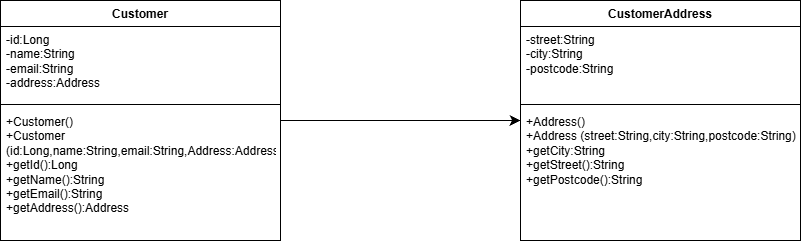

The diagram above was exported from draw.io. Its source (the exported page's mxGraphModel, read from the mxfile embedded in the PNG):
<mxGraphModel dx="609" dy="428" grid="1" gridSize="10" guides="1" tooltips="1" connect="1" arrows="1" fold="1" page="1" pageScale="1" pageWidth="850" pageHeight="1100" math="0" shadow="0">
  <root>
    <mxCell id="0" />
    <mxCell id="1" parent="0" />
    <mxCell id="-d5ofrENR2bDYoShionq-1" parent="1" style="swimlane;fontStyle=1;align=center;verticalAlign=top;childLayout=stackLayout;horizontal=1;startSize=26;horizontalStack=0;resizeParent=1;resizeParentMax=0;resizeLast=0;collapsible=1;marginBottom=0;whiteSpace=wrap;html=1;" value="Customer" vertex="1">
      <mxGeometry height="240" width="280" x="20" y="40" as="geometry" />
    </mxCell>
    <mxCell id="-d5ofrENR2bDYoShionq-2" parent="-d5ofrENR2bDYoShionq-1" style="text;strokeColor=none;fillColor=none;align=left;verticalAlign=top;spacingLeft=4;spacingRight=4;overflow=hidden;rotatable=0;points=[[0,0.5],[1,0.5]];portConstraint=eastwest;whiteSpace=wrap;html=1;" value="-id:Long&lt;div&gt;-name:String&lt;/div&gt;&lt;div&gt;-email:String&lt;/div&gt;&lt;div&gt;-address:Address&lt;/div&gt;&lt;div&gt;&lt;br&gt;&lt;/div&gt;" vertex="1">
      <mxGeometry height="74" width="280" y="26" as="geometry" />
    </mxCell>
    <mxCell id="-d5ofrENR2bDYoShionq-3" parent="-d5ofrENR2bDYoShionq-1" style="line;strokeWidth=1;fillColor=none;align=left;verticalAlign=middle;spacingTop=-1;spacingLeft=3;spacingRight=3;rotatable=0;labelPosition=right;points=[];portConstraint=eastwest;strokeColor=inherit;" value="" vertex="1">
      <mxGeometry height="8" width="280" y="100" as="geometry" />
    </mxCell>
    <mxCell id="-d5ofrENR2bDYoShionq-4" parent="-d5ofrENR2bDYoShionq-1" style="text;strokeColor=none;fillColor=none;align=left;verticalAlign=top;spacingLeft=4;spacingRight=4;overflow=hidden;rotatable=0;points=[[0,0.5],[1,0.5]];portConstraint=eastwest;whiteSpace=wrap;html=1;" value="+Customer()&lt;div&gt;+Customer (id:Long,name:String,email:String,Address:Address)&lt;/div&gt;&lt;div&gt;+getId():Long&lt;/div&gt;&lt;div&gt;+getName():String&lt;/div&gt;&lt;div&gt;+getEmail():String&lt;/div&gt;&lt;div&gt;+getAddress():Address&lt;/div&gt;&lt;div&gt;&lt;br&gt;&lt;/div&gt;" vertex="1">
      <mxGeometry height="132" width="280" y="108" as="geometry" />
    </mxCell>
    <mxCell id="-d5ofrENR2bDYoShionq-10" parent="1" style="swimlane;fontStyle=1;align=center;verticalAlign=top;childLayout=stackLayout;horizontal=1;startSize=26;horizontalStack=0;resizeParent=1;resizeParentMax=0;resizeLast=0;collapsible=1;marginBottom=0;whiteSpace=wrap;html=1;" value="CustomerAddress" vertex="1">
      <mxGeometry height="240" width="280" x="540" y="40" as="geometry" />
    </mxCell>
    <mxCell id="-d5ofrENR2bDYoShionq-11" parent="-d5ofrENR2bDYoShionq-10" style="text;strokeColor=none;fillColor=none;align=left;verticalAlign=top;spacingLeft=4;spacingRight=4;overflow=hidden;rotatable=0;points=[[0,0.5],[1,0.5]];portConstraint=eastwest;whiteSpace=wrap;html=1;" value="&lt;div&gt;-street:String&lt;/div&gt;&lt;div&gt;-city:String&lt;/div&gt;&lt;div&gt;-postcode:String&lt;/div&gt;" vertex="1">
      <mxGeometry height="74" width="280" y="26" as="geometry" />
    </mxCell>
    <mxCell id="-d5ofrENR2bDYoShionq-12" parent="-d5ofrENR2bDYoShionq-10" style="line;strokeWidth=1;fillColor=none;align=left;verticalAlign=middle;spacingTop=-1;spacingLeft=3;spacingRight=3;rotatable=0;labelPosition=right;points=[];portConstraint=eastwest;strokeColor=inherit;" value="" vertex="1">
      <mxGeometry height="8" width="280" y="100" as="geometry" />
    </mxCell>
    <mxCell id="-d5ofrENR2bDYoShionq-13" parent="-d5ofrENR2bDYoShionq-10" style="text;strokeColor=none;fillColor=none;align=left;verticalAlign=top;spacingLeft=4;spacingRight=4;overflow=hidden;rotatable=0;points=[[0,0.5],[1,0.5]];portConstraint=eastwest;whiteSpace=wrap;html=1;" value="+Address()&lt;div&gt;+Address (street:String,city:String,postcode:String)&lt;/div&gt;&lt;div&gt;+getCity:String&lt;/div&gt;&lt;div&gt;+getStreet():String&lt;/div&gt;&lt;div&gt;+getPostcode():String&lt;/div&gt;&lt;div&gt;&lt;br&gt;&lt;/div&gt;" vertex="1">
      <mxGeometry height="132" width="280" y="108" as="geometry" />
    </mxCell>
    <mxCell id="-d5ofrENR2bDYoShionq-14" edge="1" parent="1" source="-d5ofrENR2bDYoShionq-1" style="endArrow=classic;html=1;rounded=0;fontSize=12;startSize=8;endSize=8;curved=1;exitX=1;exitY=0.5;exitDx=0;exitDy=0;entryX=0;entryY=0.5;entryDx=0;entryDy=0;" target="-d5ofrENR2bDYoShionq-10" value="">
      <mxGeometry height="50" relative="1" width="50" as="geometry">
        <mxPoint x="490" y="250" as="sourcePoint" />
        <mxPoint x="540" y="200" as="targetPoint" />
      </mxGeometry>
    </mxCell>
  </root>
</mxGraphModel>